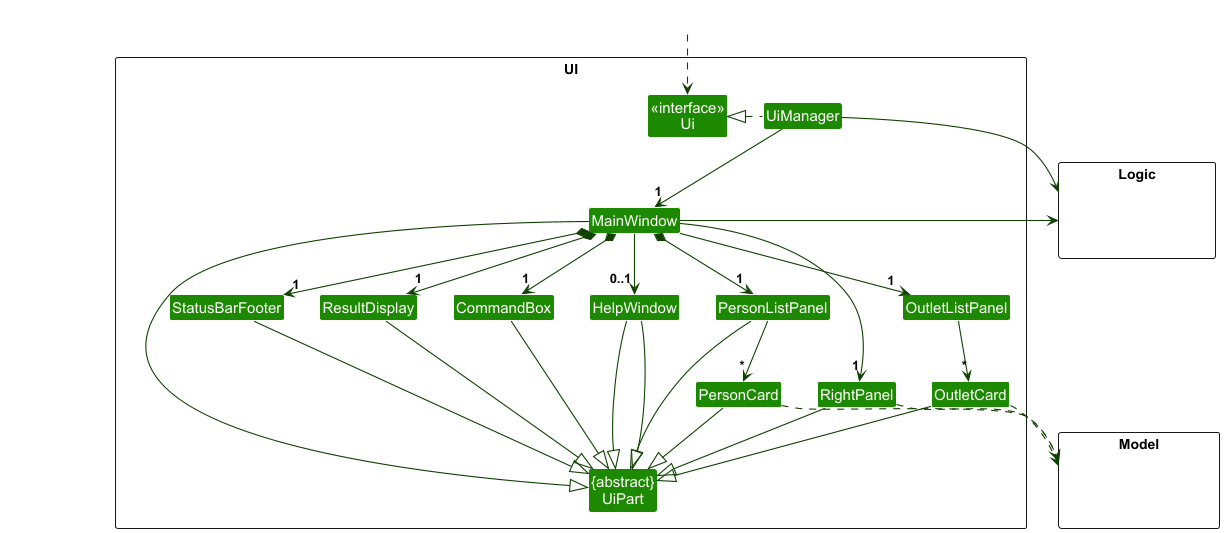

The diagram above was rendered by PlantUML. Its source (embedded in the PNG):
@startuml
!include style.puml
skinparam arrowThickness 1.1
skinparam arrowColor UI_COLOR_T4
skinparam classBackgroundColor UI_COLOR

package UI <<Rectangle>>{
Class "<<interface>>\nUi" as Ui
Class "{abstract}\nUiPart" as UiPart
Class UiManager
Class MainWindow
Class HelpWindow
Class ResultDisplay
Class PersonListPanel
Class PersonCard
Class StatusBarFooter
Class CommandBox
class RightPanel
class OutletListPanel
class OutletCard
}

package Model <<Rectangle>> {
Class HiddenModel #FFFFFF
}

package Logic <<Rectangle>> {
Class HiddenLogic #FFFFFF
}

Class HiddenOutside #FFFFFF
HiddenOutside ..> Ui

UiManager .left.|> Ui
UiManager -down-> "1" MainWindow
MainWindow *-down->  "1" CommandBox
MainWindow *-down-> "1" ResultDisplay
MainWindow *-down-> "1" PersonListPanel
MainWindow *-down-> "1" StatusBarFooter
MainWindow --> "0..1" HelpWindow
MainWindow --> "1" RightPanel
MainWindow --> "1" OutletListPanel

PersonListPanel -down-> "*" PersonCard
OutletListPanel -down-> "*" OutletCard

MainWindow -left-|> UiPart

ResultDisplay --|> UiPart
CommandBox --|> UiPart
PersonListPanel --|> UiPart
PersonCard --|> UiPart
StatusBarFooter --|> UiPart
HelpWindow --|> UiPart
RightPanel --|> UiPart
OutletCard --|> UiPart
HelpWindow --|> UiPart

PersonCard ..> Model
OutletCard ..> Model
RightPanel ..> Model
UiManager -right-> Logic
MainWindow -left-> Logic

PersonListPanel -[hidden]left- HelpWindow
HelpWindow -[hidden]left- CommandBox
CommandBox -[hidden]left- ResultDisplay
ResultDisplay -[hidden]left- StatusBarFooter

MainWindow -[hidden]-|> UiPart
@enduml